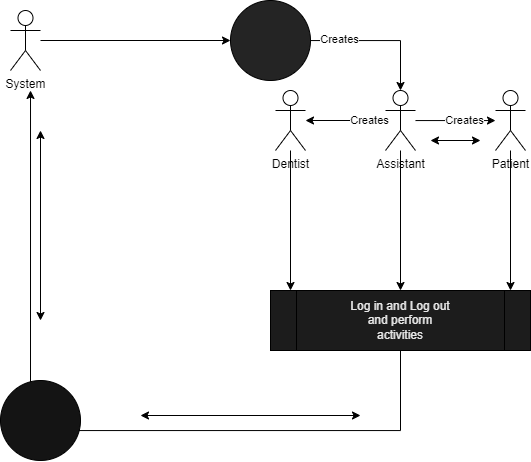

The diagram above was exported from draw.io. Its source (the exported page's mxGraphModel, read from the mxfile embedded in the PNG):
<mxGraphModel dx="934" dy="553" grid="1" gridSize="10" guides="1" tooltips="1" connect="1" arrows="1" fold="1" page="1" pageScale="1" pageWidth="850" pageHeight="1100" math="0" shadow="0">
  <root>
    <mxCell id="0" />
    <mxCell id="1" parent="0" />
    <mxCell id="cvC4U6HnFV7XIoLsl3PL-2" style="edgeStyle=orthogonalEdgeStyle;rounded=0;orthogonalLoop=1;jettySize=auto;html=1;" edge="1" parent="1" source="cvC4U6HnFV7XIoLsl3PL-1" target="cvC4U6HnFV7XIoLsl3PL-3">
      <mxGeometry relative="1" as="geometry">
        <mxPoint x="400" y="60" as="targetPoint" />
      </mxGeometry>
    </mxCell>
    <mxCell id="cvC4U6HnFV7XIoLsl3PL-1" value="System" style="shape=umlActor;verticalLabelPosition=bottom;verticalAlign=top;html=1;outlineConnect=0;" vertex="1" parent="1">
      <mxGeometry x="180" y="30" width="30" height="60" as="geometry" />
    </mxCell>
    <mxCell id="cvC4U6HnFV7XIoLsl3PL-4" style="edgeStyle=orthogonalEdgeStyle;rounded=0;orthogonalLoop=1;jettySize=auto;html=1;" edge="1" parent="1" source="cvC4U6HnFV7XIoLsl3PL-3" target="cvC4U6HnFV7XIoLsl3PL-5">
      <mxGeometry relative="1" as="geometry">
        <mxPoint x="570" y="140" as="targetPoint" />
      </mxGeometry>
    </mxCell>
    <mxCell id="cvC4U6HnFV7XIoLsl3PL-12" value="Creates" style="edgeLabel;html=1;align=center;verticalAlign=middle;resizable=0;points=[];" vertex="1" connectable="0" parent="cvC4U6HnFV7XIoLsl3PL-4">
      <mxGeometry x="-0.6" y="2" relative="1" as="geometry">
        <mxPoint as="offset" />
      </mxGeometry>
    </mxCell>
    <mxCell id="cvC4U6HnFV7XIoLsl3PL-3" value="" style="ellipse;whiteSpace=wrap;html=1;aspect=fixed;fillColor=#242424;" vertex="1" parent="1">
      <mxGeometry x="400" y="20" width="80" height="80" as="geometry" />
    </mxCell>
    <mxCell id="cvC4U6HnFV7XIoLsl3PL-7" value="\" style="edgeStyle=orthogonalEdgeStyle;rounded=0;orthogonalLoop=1;jettySize=auto;html=1;" edge="1" parent="1" source="cvC4U6HnFV7XIoLsl3PL-5" target="cvC4U6HnFV7XIoLsl3PL-6">
      <mxGeometry relative="1" as="geometry">
        <Array as="points">
          <mxPoint x="630" y="140" />
          <mxPoint x="630" y="140" />
        </Array>
      </mxGeometry>
    </mxCell>
    <mxCell id="cvC4U6HnFV7XIoLsl3PL-11" value="Creates" style="edgeLabel;html=1;align=center;verticalAlign=middle;resizable=0;points=[];" vertex="1" connectable="0" parent="cvC4U6HnFV7XIoLsl3PL-7">
      <mxGeometry x="0.1983" y="1" relative="1" as="geometry">
        <mxPoint as="offset" />
      </mxGeometry>
    </mxCell>
    <mxCell id="cvC4U6HnFV7XIoLsl3PL-9" value="" style="edgeStyle=orthogonalEdgeStyle;rounded=0;orthogonalLoop=1;jettySize=auto;html=1;" edge="1" parent="1" source="cvC4U6HnFV7XIoLsl3PL-5" target="cvC4U6HnFV7XIoLsl3PL-8">
      <mxGeometry relative="1" as="geometry" />
    </mxCell>
    <mxCell id="cvC4U6HnFV7XIoLsl3PL-10" value="Creates" style="edgeLabel;html=1;align=center;verticalAlign=middle;resizable=0;points=[];" vertex="1" connectable="0" parent="cvC4U6HnFV7XIoLsl3PL-9">
      <mxGeometry x="-0.5883" y="-1" relative="1" as="geometry">
        <mxPoint as="offset" />
      </mxGeometry>
    </mxCell>
    <mxCell id="cvC4U6HnFV7XIoLsl3PL-14" style="edgeStyle=orthogonalEdgeStyle;rounded=0;orthogonalLoop=1;jettySize=auto;html=1;" edge="1" parent="1" source="cvC4U6HnFV7XIoLsl3PL-5">
      <mxGeometry relative="1" as="geometry">
        <mxPoint x="569.9999999999998" y="310" as="targetPoint" />
      </mxGeometry>
    </mxCell>
    <mxCell id="cvC4U6HnFV7XIoLsl3PL-5" value="Assistant" style="shape=umlActor;verticalLabelPosition=bottom;verticalAlign=top;html=1;outlineConnect=0;" vertex="1" parent="1">
      <mxGeometry x="555" y="110" width="30" height="60" as="geometry" />
    </mxCell>
    <mxCell id="cvC4U6HnFV7XIoLsl3PL-15" style="edgeStyle=orthogonalEdgeStyle;rounded=0;orthogonalLoop=1;jettySize=auto;html=1;" edge="1" parent="1" source="cvC4U6HnFV7XIoLsl3PL-6">
      <mxGeometry relative="1" as="geometry">
        <mxPoint x="680" y="310" as="targetPoint" />
      </mxGeometry>
    </mxCell>
    <mxCell id="cvC4U6HnFV7XIoLsl3PL-6" value="Patient" style="shape=umlActor;verticalLabelPosition=bottom;verticalAlign=top;html=1;outlineConnect=0;" vertex="1" parent="1">
      <mxGeometry x="665" y="110" width="30" height="60" as="geometry" />
    </mxCell>
    <mxCell id="cvC4U6HnFV7XIoLsl3PL-13" style="edgeStyle=orthogonalEdgeStyle;rounded=0;orthogonalLoop=1;jettySize=auto;html=1;" edge="1" parent="1" source="cvC4U6HnFV7XIoLsl3PL-8">
      <mxGeometry relative="1" as="geometry">
        <mxPoint x="459.9999999999998" y="310" as="targetPoint" />
      </mxGeometry>
    </mxCell>
    <mxCell id="cvC4U6HnFV7XIoLsl3PL-8" value="Dentist" style="shape=umlActor;verticalLabelPosition=bottom;verticalAlign=top;html=1;outlineConnect=0;" vertex="1" parent="1">
      <mxGeometry x="445" y="110" width="30" height="60" as="geometry" />
    </mxCell>
    <mxCell id="cvC4U6HnFV7XIoLsl3PL-18" style="edgeStyle=orthogonalEdgeStyle;rounded=0;orthogonalLoop=1;jettySize=auto;html=1;entryX=0.667;entryY=1.333;entryDx=0;entryDy=0;entryPerimeter=0;" edge="1" parent="1" source="cvC4U6HnFV7XIoLsl3PL-16" target="cvC4U6HnFV7XIoLsl3PL-1">
      <mxGeometry relative="1" as="geometry">
        <Array as="points">
          <mxPoint x="570" y="450" />
          <mxPoint x="200" y="450" />
        </Array>
      </mxGeometry>
    </mxCell>
    <mxCell id="cvC4U6HnFV7XIoLsl3PL-16" value="" style="shape=process;whiteSpace=wrap;html=1;backgroundOutline=1;fillColor=#1C1C1C;" vertex="1" parent="1">
      <mxGeometry x="440" y="310" width="260" height="60" as="geometry" />
    </mxCell>
    <mxCell id="cvC4U6HnFV7XIoLsl3PL-17" value="Log in and Log out and perform activities" style="text;html=1;strokeColor=none;fillColor=none;align=center;verticalAlign=middle;whiteSpace=wrap;rounded=0;fontColor=#E8E8E8;" vertex="1" parent="1">
      <mxGeometry x="515" y="325" width="110" height="30" as="geometry" />
    </mxCell>
    <mxCell id="cvC4U6HnFV7XIoLsl3PL-19" value="" style="ellipse;whiteSpace=wrap;html=1;aspect=fixed;fillColor=#141414;" vertex="1" parent="1">
      <mxGeometry x="170" y="400" width="80" height="80" as="geometry" />
    </mxCell>
    <mxCell id="cvC4U6HnFV7XIoLsl3PL-20" value="" style="endArrow=classic;startArrow=classic;html=1;rounded=0;fontColor=#E8E8E8;" edge="1" parent="1">
      <mxGeometry width="50" height="50" relative="1" as="geometry">
        <mxPoint x="210" y="150" as="sourcePoint" />
        <mxPoint x="210" y="340" as="targetPoint" />
      </mxGeometry>
    </mxCell>
    <mxCell id="cvC4U6HnFV7XIoLsl3PL-21" value="" style="endArrow=classic;startArrow=classic;html=1;rounded=0;fontColor=#E8E8E8;" edge="1" parent="1">
      <mxGeometry width="50" height="50" relative="1" as="geometry">
        <mxPoint x="599.9999999999998" y="160" as="sourcePoint" />
        <mxPoint x="649.9999999999998" y="160" as="targetPoint" />
      </mxGeometry>
    </mxCell>
    <mxCell id="cvC4U6HnFV7XIoLsl3PL-22" value="" style="endArrow=classic;startArrow=classic;html=1;rounded=0;fontColor=#E8E8E8;" edge="1" parent="1">
      <mxGeometry width="50" height="50" relative="1" as="geometry">
        <mxPoint x="530" y="435" as="sourcePoint" />
        <mxPoint x="310" y="435" as="targetPoint" />
      </mxGeometry>
    </mxCell>
  </root>
</mxGraphModel>